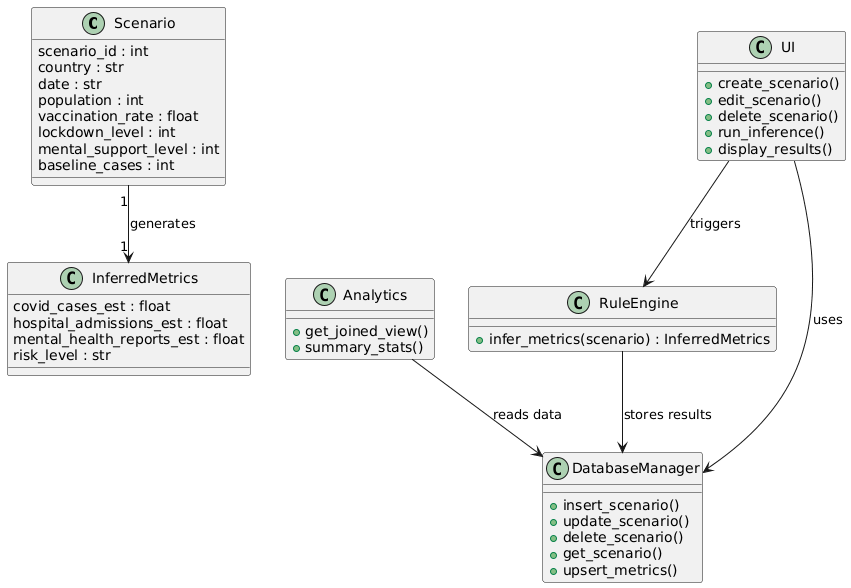

The diagram above was rendered by PlantUML. Its source (embedded in the PNG):
@startuml
class Scenario {
  scenario_id : int
  country : str
  date : str
  population : int
  vaccination_rate : float
  lockdown_level : int
  mental_support_level : int
  baseline_cases : int
}

class InferredMetrics {
  covid_cases_est : float
  hospital_admissions_est : float
  mental_health_reports_est : float
  risk_level : str
}

class RuleEngine {
  +infer_metrics(scenario) : InferredMetrics
}

class DatabaseManager {
  +insert_scenario()
  +update_scenario()
  +delete_scenario()
  +get_scenario()
  +upsert_metrics()
}

class Analytics {
  +get_joined_view()
  +summary_stats()
}

class UI {
  +create_scenario()
  +edit_scenario()
  +delete_scenario()
  +run_inference()
  +display_results()
}

Scenario "1" --> "1" InferredMetrics : generates
UI --> DatabaseManager : uses
UI --> RuleEngine : triggers
RuleEngine --> DatabaseManager : stores results
Analytics --> DatabaseManager : reads data
@enduml